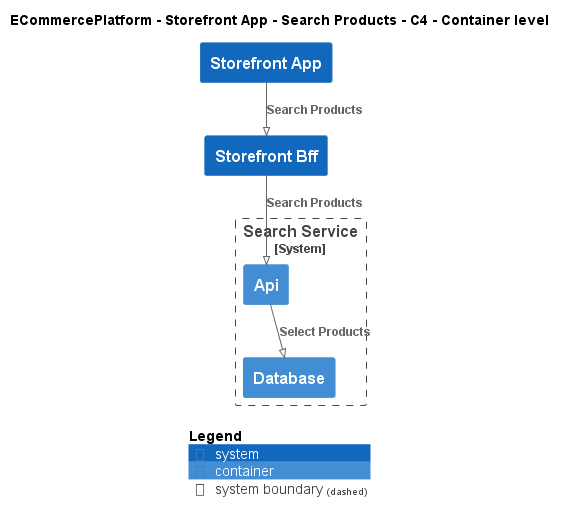

The diagram above was rendered by PlantUML. Its source (embedded in the PNG):
@startuml
!pragma layout smetana
!include ..\..\..\..\..\.c4s\C4_Container.puml

AddElementTag("c4interflow:lifecycle:new", $bgColor=green, $fontColor=#ffffff, $borderColor=green, $shadowing="False")
AddElementTag("c4interflow:lifecycle:changed", $bgColor=orange, $fontColor=#ffffff, $borderColor=orange, $shadowing="False")
AddElementTag("c4interflow:lifecycle:removed", $bgColor=red, $fontColor=#ffffff, $borderColor=red, $shadowing="False")

AddRelTag("c4interflow:lifecycle:new", $textColor=green, $lineColor=green)
AddRelTag("c4interflow:lifecycle:changed", $textColor=orange, $lineColor=orange)
AddRelTag("c4interflow:lifecycle:removed", $textColor=red, $lineColor=red)

SHOW_PERSON_PORTRAIT()
LAYOUT_TOP_DOWN()

skinparam linetype polyline

title ECommercePlatform - Storefront App - Search Products - C4 - Container level

System(ECommercePlatform.SoftwareSystems.StorefrontApp, "Storefront App", "")
System(ECommercePlatform.SoftwareSystems.StorefrontBff, "Storefront Bff", "")

System_Boundary(ECommercePlatform.SoftwareSystems.SearchService, "Search Service") {
    Container(ECommercePlatform.SoftwareSystems.SearchService.Containers.Api, "Api", "", "")
    Container(ECommercePlatform.SoftwareSystems.SearchService.Containers.Database, "Database", "", "")
}

Rel(ECommercePlatform.SoftwareSystems.StorefrontApp, ECommercePlatform.SoftwareSystems.StorefrontBff, "Search Products")
Rel(ECommercePlatform.SoftwareSystems.StorefrontBff, ECommercePlatform.SoftwareSystems.SearchService.Containers.Api, "Search Products")
Rel(ECommercePlatform.SoftwareSystems.SearchService.Containers.Api, ECommercePlatform.SoftwareSystems.SearchService.Containers.Database, "Select Products")


SHOW_LEGEND()
@enduml